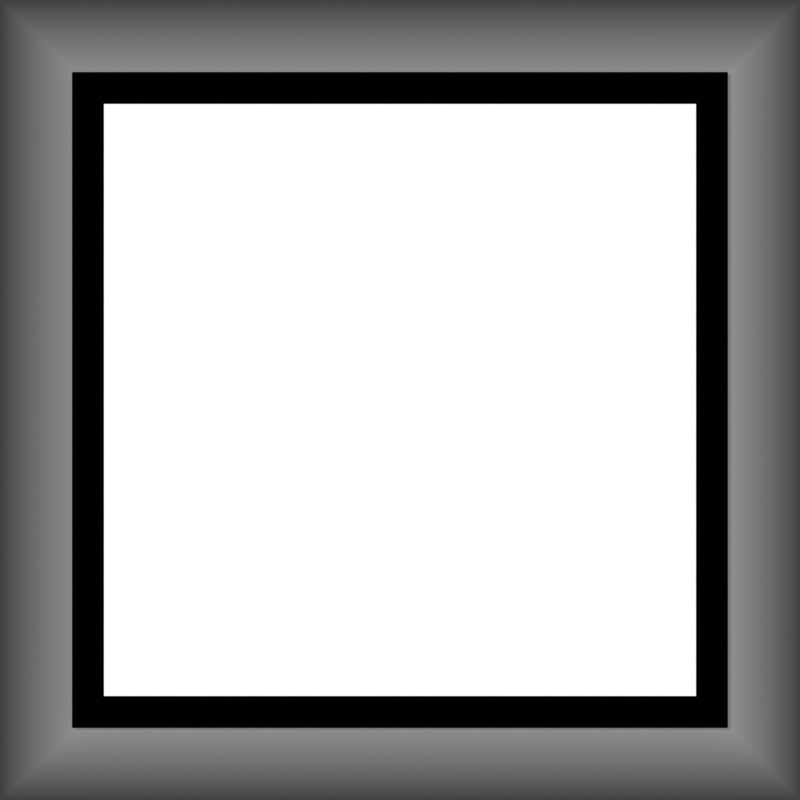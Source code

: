 # Source: stop.blend  (saved by Blender 4.5.91; exported with 4.5.12 LTS)
import bpy
from mathutils import Matrix  # noqa: F401  (used for matrix-valued properties, if any)

bpy.ops.wm.read_factory_settings(use_empty=True)
scene = bpy.context.scene
scene.name = 'Scene'

# ---- collections
col_cam___light = bpy.data.collections.new('Cam & Light'); scene.collection.children.link(col_cam___light)
col_object = bpy.data.collections.new('Object'); scene.collection.children.link(col_object)

# ---- materials (node trees are filled in below, after node groups)
mat_star_simple = bpy.data.materials.new('Star.Simple')
mat_star_black = bpy.data.materials.new('Star.Black')
mat_star_bg = bpy.data.materials.new('Star.BG')

# ---- material node trees
mat_star_simple.use_nodes = True; mat_star_simple.node_tree.nodes.clear()
_N = mat_star_simple.node_tree.nodes; _L = mat_star_simple.node_tree.links
n0 = _N.new('ShaderNodeOutputMaterial'); n0.name = 'Material Output'; n0.location = (200, 100)
n1 = _N.new('ShaderNodeEmission'); n1.name = 'Emission'; n1.location = (-67, -54)
_L.new(n1.outputs[0], n0.inputs[0])
n0.is_active_output = True
mat_star_black.use_nodes = True; mat_star_black.node_tree.nodes.clear()
_N = mat_star_black.node_tree.nodes; _L = mat_star_black.node_tree.links
n0 = _N.new('ShaderNodeOutputMaterial'); n0.name = 'Material Output'; n0.location = (200, 100)
n1 = _N.new('ShaderNodeEmission'); n1.name = 'Emission'; n1.location = (-67, -54)
n1.inputs[0].default_value = (0.0, 0.0, 0.0, 1.0)
_L.new(n1.outputs[0], n0.inputs[0])
n0.is_active_output = True
mat_star_bg.use_nodes = True; mat_star_bg.node_tree.nodes.clear()
_N = mat_star_bg.node_tree.nodes; _L = mat_star_bg.node_tree.links
n0 = _N.new('ShaderNodeOutputMaterial'); n0.name = 'Material Output'; n0.location = (200, 100)
n1 = _N.new('ShaderNodeBsdfPrincipled'); n1.name = 'Principled BSDF'; n1.location = (-492, 131)
n1.inputs[28].default_value = 0.5
n2 = _N.new('ShaderNodeMixShader'); n2.name = 'Mix Shader'; n2.location = (-59, 105)
n3 = _N.new('ShaderNodeBsdfTransparent'); n3.name = 'Transparent BSDF'; n3.location = (-398, 233)
n4 = _N.new('ShaderNodeVertexColor'); n4.name = 'Color Attribute'; n4.location = (-402, 355)
n4.layer_name = 'Alpha'
_L.new(n2.outputs[0], n0.inputs[0])
_L.new(n4.outputs[0], n2.inputs[0])
_L.new(n3.outputs[0], n2.inputs[1])
_L.new(n1.outputs[0], n2.inputs[2])
n0.is_active_output = True

# ---- world
world_world = bpy.data.worlds.new('World'); scene.world = world_world
world_world.use_nodes = True; world_world.node_tree.nodes.clear()
_N = world_world.node_tree.nodes; _L = world_world.node_tree.links
n0 = _N.new('ShaderNodeOutputWorld'); n0.name = 'World Output'; n0.location = (200, 100)
n1 = _N.new('ShaderNodeBackground'); n1.name = 'Background'; n1.location = (-200, 100)
n1.inputs[0].default_value = (0.05088, 0.05088, 0.05088, 1.0)
_L.new(n1.outputs[0], n0.inputs[0])
n0.is_active_output = True
world_world.color = (0.05088, 0.05088, 0.05088)
world_world.sun_shadow_jitter_overblur = 0.0

# ---- cameras
cam_camera = bpy.data.cameras.new('Camera')
cam_camera.type = 'ORTHO'
cam_camera.clip_end = 100.0
cam_camera.ortho_scale = 1.0

# ---- lights
light_sun = bpy.data.lights.new('Sun', 'SUN')
light_sun.energy = 1.0

# ---- meshes
me_plane = bpy.data.meshes.new('Plane')
me_plane.from_pydata([(-0.39, -0.39, 0.0), (0.39, -0.39, 0.0), (-0.39, 0.39, 0.0), (0.39, 0.39, 0.0)], [], [(0, 1, 3, 2)])
_uv = me_plane.uv_layers.new(name='UVMap')
_uv.uv.foreach_set('vector', [0.0, 0.0, 1.0, 0.0, 1.0, 1.0, 0.0, 1.0])
me_plane.materials.append(mat_star_simple)
me_plane.update()
me_plane_001 = bpy.data.meshes.new('Plane.001')
me_plane_001.from_pydata([(-0.39, -0.39, 0.0), (0.39, -0.39, 0.0), (-0.39, 0.39, 0.0), (0.39, 0.39, 0.0)], [], [(0, 1, 3, 2)])
_uv = me_plane_001.uv_layers.new(name='UVMap')
_uv.uv.foreach_set('vector', [0.0, 0.0, 1.0, 0.0, 1.0, 1.0, 0.0, 1.0])
me_plane_001.materials.append(mat_star_black)
me_plane_001.update()
me_plane_002 = bpy.data.meshes.new('Plane.002')
me_plane_002.from_pydata([(-0.39, -0.39, 0.0), (0.39, -0.39, 0.0), (-0.39, 0.39, 0.0), (0.39, 0.39, 0.0), (-0.5, 0.5, 0.05), (-0.5, -0.5, 0.05), (0.5, -0.5, 0.05), (0.5, 0.5, 0.05)], [], [(0, 2, 3, 1), (5, 6, 7, 4), (1, 3, 7, 6), (2, 0, 5, 4), (3, 2, 4, 7), (0, 1, 6, 5)])
_uv = me_plane_002.uv_layers.new(name='UVMap')
_uv.uv.foreach_set('vector', [0.0, 0.0, 0.0, 1.0, 1.0, 1.0, 1.0, 0.0, 0.0, 0.0, 1.0, 0.0, 1.0, 1.0, 0.0, 1.0, 1.0, 0.0, 1.0, 1.0, 1.0, 1.0, 1.0, 0.0, 0.0, 1.0, 0.0, 0.0, 0.0, 0.0, 0.0, 1.0, 1.0, 1.0, 0.0, 1.0, 0.0, 1.0, 1.0, 1.0, 0.0, 0.0, 1.0, 0.0, 1.0, 0.0, 0.0, 0.0])
_ca = me_plane_002.color_attributes.new('Alpha', 'FLOAT_COLOR', 'POINT')
_ca.data.foreach_set('color', [0.3801, 0.3801, 0.3801, 1.0, 0.3801, 0.3801, 0.3801, 1.0, 0.3801, 0.3801, 0.3801, 1.0, 0.3801, 0.3801, 0.3801, 1.0, 0.0, 0.0, 0.0, 1.0, 0.0, 0.0, 0.0, 1.0, 0.0, 0.0, 0.0, 1.0, 0.0, 0.0, 0.0, 1.0])
me_plane_002.materials.append(mat_star_bg)
me_plane_002.use_paint_bone_selection = False
me_plane_002.use_paint_mask_vertex = True
me_plane_002.update()

# ---- objects
ob_camera = bpy.data.objects.new('Camera', cam_camera)
ob_sun = bpy.data.objects.new('Sun', light_sun)
ob_plane = bpy.data.objects.new('Plane', me_plane)
ob_plane_001 = bpy.data.objects.new('Plane.001', me_plane_001)
ob_plane_002 = bpy.data.objects.new('Plane.002', me_plane_002)

# ---- transforms, parenting, visibility, modifiers, constraints
ob_camera.location = (0.0, 0.0, 1.0)
ob_camera.lock_rotations_4d = False
ob_camera.empty_display_type = 'ARROWS'
ob_camera.color = (0.0, 0.0, 0.0, 0.0)
ob_camera.display_type = 'WIRE'
ob_camera.lineart.crease_threshold = 0.0
ob_sun.location = (2.0, 0.0, 3.0)
ob_sun.rotation_euler = (0.0, -0.4363, -0.5236)
ob_plane.location = (0.0, 0.0, 0.1)
ob_plane_001.location = (0.0, 0.0, 0.1)
_m = ob_plane_001.modifiers.new('Wireframe', 'WIREFRAME')
_m.thickness = 0.04
_m.use_boundary = True
ob_plane_002.location = (0.0, 0.0, 0.08)

# ---- collection membership
col_cam___light.objects.link(ob_camera)
col_cam___light.objects.link(ob_sun)
col_object.objects.link(ob_plane)
col_object.objects.link(ob_plane_001)
col_object.objects.link(ob_plane_002)

# ---- scene / render settings (as saved in the file)
scene.camera = ob_camera
scene.frame_start = 1; scene.frame_end = 250; scene.frame_set(1)
scene.render.engine = 'CYCLES'
scene.render.image_settings.compression = 100
scene.render.resolution_x = 64
scene.render.resolution_y = 64
scene.render.film_transparent = True
scene.render.line_thickness = 0.5
scene.eevee.use_raytracing = True
scene.view_settings.view_transform = 'Standard'
bpy.context.view_layer.update()
